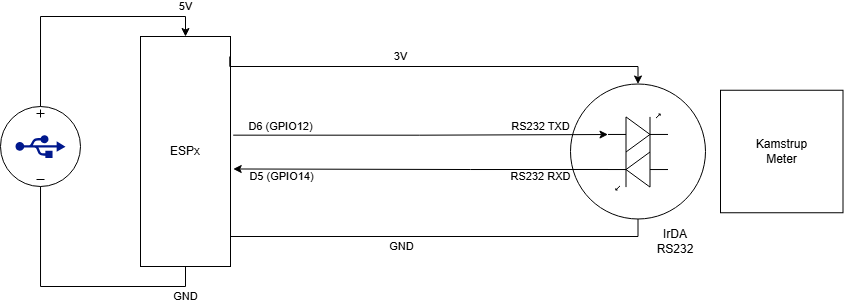

The diagram above was exported from draw.io. Its source (the exported page's mxGraphModel, read from the mxfile embedded in the PNG):
<mxGraphModel dx="819" dy="422" grid="1" gridSize="10" guides="1" tooltips="1" connect="1" arrows="1" fold="1" page="1" pageScale="1" pageWidth="1100" pageHeight="850" background="#ffffff" math="0" shadow="0">
  <root>
    <mxCell id="0" />
    <mxCell id="1" parent="0" />
    <mxCell id="5rGD9--MRW1tiG1xDem8-5" style="edgeStyle=orthogonalEdgeStyle;rounded=0;orthogonalLoop=1;jettySize=auto;html=1;exitX=1.03;exitY=0.429;exitDx=0;exitDy=0;entryX=0;entryY=0.54;entryDx=0;entryDy=0;entryPerimeter=0;exitPerimeter=0;" parent="1" source="5rGD9--MRW1tiG1xDem8-3" target="5rGD9--MRW1tiG1xDem8-16" edge="1">
      <mxGeometry relative="1" as="geometry">
        <mxPoint x="370" y="97.5" as="targetPoint" />
      </mxGeometry>
    </mxCell>
    <mxCell id="Pk_vQhHQl9CmuG1npw-E-7" value="RS232 TXD" style="edgeLabel;html=1;align=center;verticalAlign=middle;resizable=0;points=[];" vertex="1" connectable="0" parent="5rGD9--MRW1tiG1xDem8-5">
      <mxGeometry x="0.4438" relative="1" as="geometry">
        <mxPoint x="37" y="-8" as="offset" />
      </mxGeometry>
    </mxCell>
    <mxCell id="Pk_vQhHQl9CmuG1npw-E-8" value="D6 (GPIO12)" style="edgeLabel;html=1;align=center;verticalAlign=middle;resizable=0;points=[];" vertex="1" connectable="0" parent="5rGD9--MRW1tiG1xDem8-5">
      <mxGeometry x="-0.9044" y="2" relative="1" as="geometry">
        <mxPoint x="29" y="-7" as="offset" />
      </mxGeometry>
    </mxCell>
    <mxCell id="5rGD9--MRW1tiG1xDem8-3" value="ESPx" style="rounded=0;whiteSpace=wrap;html=1;fillColor=none;" parent="1" vertex="1">
      <mxGeometry x="170" y="40" width="90" height="230" as="geometry" />
    </mxCell>
    <mxCell id="5rGD9--MRW1tiG1xDem8-12" value="" style="group" parent="1" vertex="1" connectable="0">
      <mxGeometry x="30" y="110" width="80" height="80" as="geometry" />
    </mxCell>
    <mxCell id="5rGD9--MRW1tiG1xDem8-11" value="" style="pointerEvents=1;verticalLabelPosition=bottom;shadow=0;dashed=0;align=center;html=1;verticalAlign=top;shape=mxgraph.electrical.signal_sources.source;aspect=fixed;points=[[0.5,0,0],[1,0.5,0],[0.5,1,0],[0,0.5,0]];elSignalType=dc3;" parent="5rGD9--MRW1tiG1xDem8-12" vertex="1">
      <mxGeometry width="80" height="80" as="geometry" />
    </mxCell>
    <mxCell id="5rGD9--MRW1tiG1xDem8-10" value="" style="sketch=0;aspect=fixed;pointerEvents=1;shadow=0;dashed=0;html=1;strokeColor=none;labelPosition=center;verticalLabelPosition=bottom;verticalAlign=top;align=center;fillColor=#00188D;shape=mxgraph.mscae.enterprise.usb" parent="5rGD9--MRW1tiG1xDem8-12" vertex="1">
      <mxGeometry x="15" y="28.5" width="50" height="23" as="geometry" />
    </mxCell>
    <mxCell id="5rGD9--MRW1tiG1xDem8-15" value="" style="ellipse;whiteSpace=wrap;html=1;aspect=fixed;fillColor=none;" parent="1" vertex="1">
      <mxGeometry x="600" y="87.5" width="135" height="135" as="geometry" />
    </mxCell>
    <mxCell id="5rGD9--MRW1tiG1xDem8-16" value="" style="verticalLabelPosition=bottom;shadow=0;dashed=0;align=center;html=1;verticalAlign=top;shape=mxgraph.electrical.opto_electronics.led_1;pointerEvents=1;" parent="1" vertex="1">
      <mxGeometry x="637.5" y="117.5" width="60" height="38" as="geometry" />
    </mxCell>
    <mxCell id="5rGD9--MRW1tiG1xDem8-19" style="edgeStyle=orthogonalEdgeStyle;rounded=0;orthogonalLoop=1;jettySize=auto;html=1;exitX=1;exitY=0.54;exitDx=0;exitDy=0;exitPerimeter=0;entryX=1.03;entryY=0.576;entryDx=0;entryDy=0;entryPerimeter=0;" parent="1" source="5rGD9--MRW1tiG1xDem8-17" target="5rGD9--MRW1tiG1xDem8-3" edge="1">
      <mxGeometry relative="1" as="geometry">
        <mxPoint x="460" y="173" as="targetPoint" />
        <Array as="points">
          <mxPoint x="500" y="173" />
        </Array>
      </mxGeometry>
    </mxCell>
    <mxCell id="Pk_vQhHQl9CmuG1npw-E-6" value="RS232 RXD" style="edgeLabel;html=1;align=center;verticalAlign=middle;resizable=0;points=[];" vertex="1" connectable="0" parent="5rGD9--MRW1tiG1xDem8-19">
      <mxGeometry x="0.1019" y="1" relative="1" as="geometry">
        <mxPoint x="139" y="6" as="offset" />
      </mxGeometry>
    </mxCell>
    <mxCell id="Pk_vQhHQl9CmuG1npw-E-9" value="D5 (GPIO14)" style="edgeLabel;html=1;align=center;verticalAlign=middle;resizable=0;points=[];" vertex="1" connectable="0" parent="5rGD9--MRW1tiG1xDem8-19">
      <mxGeometry x="0.7975" y="-2" relative="1" as="geometry">
        <mxPoint x="10" y="9" as="offset" />
      </mxGeometry>
    </mxCell>
    <mxCell id="5rGD9--MRW1tiG1xDem8-17" value="" style="verticalLabelPosition=bottom;shadow=0;dashed=0;align=center;html=1;verticalAlign=top;shape=mxgraph.electrical.opto_electronics.led_1;pointerEvents=1;rotation=-180;" parent="1" vertex="1">
      <mxGeometry x="637.5" y="155.5" width="60" height="38" as="geometry" />
    </mxCell>
    <mxCell id="5rGD9--MRW1tiG1xDem8-20" value="IrDA&lt;br&gt;RS232" style="text;html=1;align=center;verticalAlign=middle;whiteSpace=wrap;rounded=0;" parent="1" vertex="1">
      <mxGeometry x="675" y="230" width="60" height="30" as="geometry" />
    </mxCell>
    <mxCell id="5rGD9--MRW1tiG1xDem8-23" value="Kamstrup&lt;div&gt;Meter&lt;/div&gt;" style="whiteSpace=wrap;html=1;aspect=fixed;fillColor=none;" parent="1" vertex="1">
      <mxGeometry x="750" y="93.75" width="122.5" height="122.5" as="geometry" />
    </mxCell>
    <mxCell id="5rGD9--MRW1tiG1xDem8-24" style="edgeStyle=orthogonalEdgeStyle;rounded=0;orthogonalLoop=1;jettySize=auto;html=1;exitX=0.5;exitY=0;exitDx=0;exitDy=0;exitPerimeter=0;entryX=0.5;entryY=0;entryDx=0;entryDy=0;" parent="1" source="5rGD9--MRW1tiG1xDem8-11" target="5rGD9--MRW1tiG1xDem8-3" edge="1">
      <mxGeometry relative="1" as="geometry">
        <Array as="points">
          <mxPoint x="70" y="20" />
          <mxPoint x="215" y="20" />
        </Array>
      </mxGeometry>
    </mxCell>
    <mxCell id="Pk_vQhHQl9CmuG1npw-E-2" value="5V" style="edgeLabel;html=1;align=center;verticalAlign=middle;resizable=0;points=[];" vertex="1" connectable="0" parent="5rGD9--MRW1tiG1xDem8-24">
      <mxGeometry x="0.2546" y="1" relative="1" as="geometry">
        <mxPoint x="75" y="-9" as="offset" />
      </mxGeometry>
    </mxCell>
    <mxCell id="5rGD9--MRW1tiG1xDem8-25" style="edgeStyle=orthogonalEdgeStyle;rounded=0;orthogonalLoop=1;jettySize=auto;html=1;entryX=0.5;entryY=1;entryDx=0;entryDy=0;endArrow=none;endFill=0;" parent="1" source="5rGD9--MRW1tiG1xDem8-11" target="5rGD9--MRW1tiG1xDem8-3" edge="1">
      <mxGeometry relative="1" as="geometry">
        <Array as="points">
          <mxPoint x="70" y="290" />
          <mxPoint x="215" y="290" />
        </Array>
      </mxGeometry>
    </mxCell>
    <mxCell id="Pk_vQhHQl9CmuG1npw-E-10" value="GND" style="edgeLabel;html=1;align=center;verticalAlign=middle;resizable=0;points=[];" vertex="1" connectable="0" parent="5rGD9--MRW1tiG1xDem8-25">
      <mxGeometry x="0.4113" relative="1" as="geometry">
        <mxPoint x="58" y="10" as="offset" />
      </mxGeometry>
    </mxCell>
    <mxCell id="5rGD9--MRW1tiG1xDem8-30" style="edgeStyle=orthogonalEdgeStyle;rounded=0;orthogonalLoop=1;jettySize=auto;html=1;entryX=0.5;entryY=1;entryDx=0;entryDy=0;endArrow=none;endFill=0;exitX=1;exitY=0.75;exitDx=0;exitDy=0;" parent="1" source="5rGD9--MRW1tiG1xDem8-3" target="5rGD9--MRW1tiG1xDem8-15" edge="1">
      <mxGeometry relative="1" as="geometry">
        <Array as="points">
          <mxPoint x="260" y="240" />
          <mxPoint x="667" y="240" />
        </Array>
      </mxGeometry>
    </mxCell>
    <mxCell id="Pk_vQhHQl9CmuG1npw-E-1" value="GND" style="edgeLabel;html=1;align=center;verticalAlign=middle;resizable=0;points=[];" vertex="1" connectable="0" parent="5rGD9--MRW1tiG1xDem8-30">
      <mxGeometry x="-0.1626" y="2" relative="1" as="geometry">
        <mxPoint x="8" y="12" as="offset" />
      </mxGeometry>
    </mxCell>
    <mxCell id="5rGD9--MRW1tiG1xDem8-31" style="edgeStyle=orthogonalEdgeStyle;rounded=0;orthogonalLoop=1;jettySize=auto;html=1;entryX=0.5;entryY=0;entryDx=0;entryDy=0;exitX=0.992;exitY=0.087;exitDx=0;exitDy=0;exitPerimeter=0;" parent="1" source="5rGD9--MRW1tiG1xDem8-3" target="5rGD9--MRW1tiG1xDem8-15" edge="1">
      <mxGeometry relative="1" as="geometry">
        <Array as="points">
          <mxPoint x="259" y="70" />
          <mxPoint x="667" y="70" />
        </Array>
      </mxGeometry>
    </mxCell>
    <mxCell id="Pk_vQhHQl9CmuG1npw-E-3" value="3V" style="edgeLabel;html=1;align=center;verticalAlign=middle;resizable=0;points=[];" vertex="1" connectable="0" parent="5rGD9--MRW1tiG1xDem8-31">
      <mxGeometry x="0.8252" y="1" relative="1" as="geometry">
        <mxPoint x="-217" y="-9" as="offset" />
      </mxGeometry>
    </mxCell>
  </root>
</mxGraphModel>